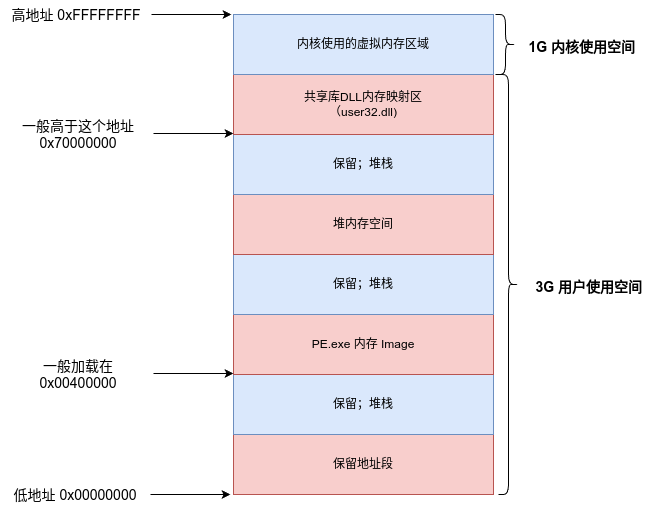

The diagram above was exported from draw.io. Its source (the exported page's mxGraphModel, read from the mxfile embedded in the PNG):
<mxGraphModel dx="1380" dy="759" grid="1" gridSize="10" guides="1" tooltips="1" connect="1" arrows="1" fold="1" page="1" pageScale="1" pageWidth="827" pageHeight="1169" math="0" shadow="0">
  <root>
    <mxCell id="0" />
    <mxCell id="1" parent="0" />
    <mxCell id="npQuSQ9wWLeRoiBDn293-9" value="" style="group" parent="1" vertex="1" connectable="0">
      <mxGeometry x="240" y="220" width="260" height="480" as="geometry" />
    </mxCell>
    <mxCell id="npQuSQ9wWLeRoiBDn293-1" value="保留地址段" style="rounded=0;whiteSpace=wrap;html=1;fillColor=#f8cecc;strokeColor=#b85450;" parent="npQuSQ9wWLeRoiBDn293-9" vertex="1">
      <mxGeometry y="420" width="260" height="60" as="geometry" />
    </mxCell>
    <mxCell id="npQuSQ9wWLeRoiBDn293-2" value="保留；堆栈" style="rounded=0;whiteSpace=wrap;html=1;fillColor=#dae8fc;strokeColor=#6c8ebf;" parent="npQuSQ9wWLeRoiBDn293-9" vertex="1">
      <mxGeometry y="360" width="260" height="60" as="geometry" />
    </mxCell>
    <mxCell id="npQuSQ9wWLeRoiBDn293-3" value="PE.exe 内存 Image" style="rounded=0;whiteSpace=wrap;html=1;fillColor=#f8cecc;strokeColor=#b85450;" parent="npQuSQ9wWLeRoiBDn293-9" vertex="1">
      <mxGeometry y="300" width="260" height="60" as="geometry" />
    </mxCell>
    <mxCell id="npQuSQ9wWLeRoiBDn293-4" value="保留；堆栈" style="rounded=0;whiteSpace=wrap;html=1;fillColor=#dae8fc;strokeColor=#6c8ebf;" parent="npQuSQ9wWLeRoiBDn293-9" vertex="1">
      <mxGeometry y="240" width="260" height="60" as="geometry" />
    </mxCell>
    <mxCell id="npQuSQ9wWLeRoiBDn293-5" value="堆内存空间" style="rounded=0;whiteSpace=wrap;html=1;fillColor=#f8cecc;strokeColor=#b85450;" parent="npQuSQ9wWLeRoiBDn293-9" vertex="1">
      <mxGeometry y="180" width="260" height="60" as="geometry" />
    </mxCell>
    <mxCell id="npQuSQ9wWLeRoiBDn293-6" value="保留；堆栈" style="rounded=0;whiteSpace=wrap;html=1;fillColor=#dae8fc;strokeColor=#6c8ebf;" parent="npQuSQ9wWLeRoiBDn293-9" vertex="1">
      <mxGeometry y="120" width="260" height="60" as="geometry" />
    </mxCell>
    <mxCell id="npQuSQ9wWLeRoiBDn293-7" value="共享库DLL内存映射区&lt;div&gt;（user32.dll)&lt;/div&gt;" style="rounded=0;whiteSpace=wrap;html=1;fillColor=#f8cecc;strokeColor=#b85450;" parent="npQuSQ9wWLeRoiBDn293-9" vertex="1">
      <mxGeometry y="60" width="260" height="60" as="geometry" />
    </mxCell>
    <mxCell id="npQuSQ9wWLeRoiBDn293-8" value="&lt;div style=&quot;text-align: left;&quot;&gt;内核使用的虚拟内存区域&lt;/div&gt;" style="rounded=0;whiteSpace=wrap;html=1;fillColor=#dae8fc;strokeColor=#6c8ebf;" parent="npQuSQ9wWLeRoiBDn293-9" vertex="1">
      <mxGeometry width="260" height="60" as="geometry" />
    </mxCell>
    <mxCell id="npQuSQ9wWLeRoiBDn293-13" value="" style="group" parent="1" vertex="1" connectable="0">
      <mxGeometry x="7" y="686" width="230" height="30" as="geometry" />
    </mxCell>
    <mxCell id="npQuSQ9wWLeRoiBDn293-11" value="" style="endArrow=classic;html=1;rounded=0;" parent="npQuSQ9wWLeRoiBDn293-13" edge="1">
      <mxGeometry width="50" height="50" relative="1" as="geometry">
        <mxPoint x="150" y="14" as="sourcePoint" />
        <mxPoint x="230" y="14" as="targetPoint" />
      </mxGeometry>
    </mxCell>
    <mxCell id="npQuSQ9wWLeRoiBDn293-12" value="&lt;font style=&quot;font-size: 14px;&quot;&gt;低地址 0x00000000&lt;/font&gt;" style="text;html=1;align=center;verticalAlign=middle;whiteSpace=wrap;rounded=0;" parent="npQuSQ9wWLeRoiBDn293-13" vertex="1">
      <mxGeometry width="150" height="30" as="geometry" />
    </mxCell>
    <mxCell id="npQuSQ9wWLeRoiBDn293-17" value="" style="group" parent="1" vertex="1" connectable="0">
      <mxGeometry x="8" y="206" width="230" height="30" as="geometry" />
    </mxCell>
    <mxCell id="npQuSQ9wWLeRoiBDn293-18" value="" style="endArrow=classic;html=1;rounded=0;" parent="npQuSQ9wWLeRoiBDn293-17" edge="1">
      <mxGeometry width="50" height="50" relative="1" as="geometry">
        <mxPoint x="150" y="14" as="sourcePoint" />
        <mxPoint x="230" y="14" as="targetPoint" />
      </mxGeometry>
    </mxCell>
    <mxCell id="npQuSQ9wWLeRoiBDn293-19" value="&lt;font style=&quot;font-size: 14px;&quot;&gt;高地址 0xFFFFFFFF&lt;/font&gt;" style="text;html=1;align=center;verticalAlign=middle;whiteSpace=wrap;rounded=0;" parent="npQuSQ9wWLeRoiBDn293-17" vertex="1">
      <mxGeometry width="150" height="30" as="geometry" />
    </mxCell>
    <mxCell id="npQuSQ9wWLeRoiBDn293-20" value="" style="group" parent="1" vertex="1" connectable="0">
      <mxGeometry x="10" y="565" width="230" height="30" as="geometry" />
    </mxCell>
    <mxCell id="npQuSQ9wWLeRoiBDn293-21" value="" style="endArrow=classic;html=1;rounded=0;" parent="npQuSQ9wWLeRoiBDn293-20" edge="1">
      <mxGeometry width="50" height="50" relative="1" as="geometry">
        <mxPoint x="150" y="14" as="sourcePoint" />
        <mxPoint x="230" y="14" as="targetPoint" />
      </mxGeometry>
    </mxCell>
    <mxCell id="npQuSQ9wWLeRoiBDn293-22" value="&lt;font style=&quot;font-size: 14px;&quot;&gt;一般加载在 0x00400000&lt;/font&gt;" style="text;html=1;align=center;verticalAlign=middle;whiteSpace=wrap;rounded=0;" parent="npQuSQ9wWLeRoiBDn293-20" vertex="1">
      <mxGeometry width="150" height="30" as="geometry" />
    </mxCell>
    <mxCell id="npQuSQ9wWLeRoiBDn293-23" value="" style="group" parent="1" vertex="1" connectable="0">
      <mxGeometry x="10" y="325" width="230" height="30" as="geometry" />
    </mxCell>
    <mxCell id="npQuSQ9wWLeRoiBDn293-24" value="" style="endArrow=classic;html=1;rounded=0;" parent="npQuSQ9wWLeRoiBDn293-23" edge="1">
      <mxGeometry width="50" height="50" relative="1" as="geometry">
        <mxPoint x="150" y="14" as="sourcePoint" />
        <mxPoint x="230" y="14" as="targetPoint" />
      </mxGeometry>
    </mxCell>
    <mxCell id="npQuSQ9wWLeRoiBDn293-25" value="&lt;font style=&quot;font-size: 14px;&quot;&gt;一般高于这个地址 0x70000000&lt;/font&gt;" style="text;html=1;align=center;verticalAlign=middle;whiteSpace=wrap;rounded=0;" parent="npQuSQ9wWLeRoiBDn293-23" vertex="1">
      <mxGeometry width="150" height="30" as="geometry" />
    </mxCell>
    <mxCell id="npQuSQ9wWLeRoiBDn293-26" value="" style="shape=curlyBracket;whiteSpace=wrap;html=1;rounded=1;flipH=1;labelPosition=right;verticalLabelPosition=middle;align=left;verticalAlign=middle;size=0.5;" parent="1" vertex="1">
      <mxGeometry x="502" y="220" width="20" height="60" as="geometry" />
    </mxCell>
    <mxCell id="npQuSQ9wWLeRoiBDn293-27" value="&lt;font style=&quot;font-size: 14px;&quot;&gt;1G 内核使用空间&amp;nbsp; &amp;nbsp; &amp;nbsp;&amp;nbsp;&lt;/font&gt;" style="text;strokeColor=none;fillColor=none;html=1;fontSize=24;fontStyle=1;verticalAlign=middle;align=center;" parent="1" vertex="1">
      <mxGeometry x="540" y="230" width="120" height="40" as="geometry" />
    </mxCell>
    <mxCell id="npQuSQ9wWLeRoiBDn293-28" value="" style="shape=curlyBracket;whiteSpace=wrap;html=1;rounded=1;flipH=1;labelPosition=right;verticalLabelPosition=middle;align=left;verticalAlign=middle;" parent="1" vertex="1">
      <mxGeometry x="505" y="280" width="20" height="420" as="geometry" />
    </mxCell>
    <mxCell id="npQuSQ9wWLeRoiBDn293-29" value="&lt;font style=&quot;font-size: 14px;&quot;&gt;3G 用户使用空间&amp;nbsp; &amp;nbsp; &amp;nbsp;&lt;/font&gt;" style="text;strokeColor=none;fillColor=none;html=1;fontSize=24;fontStyle=1;verticalAlign=middle;align=center;" parent="1" vertex="1">
      <mxGeometry x="540" y="470" width="130" height="40" as="geometry" />
    </mxCell>
  </root>
</mxGraphModel>